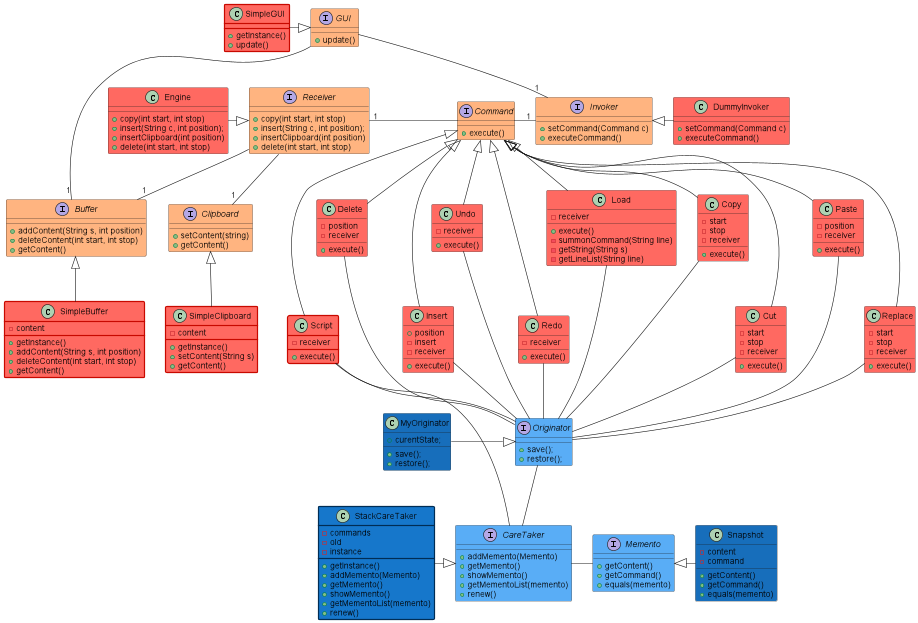

The diagram above was rendered by PlantUML. Its source (embedded in the PNG):
@startuml
'https://plantuml.com/class-diagram
'42D65B
'09B327
interface GUI #ffb480 {
    + update()
}

interface Invoker #ffb480 {
    + setCommand(Command c)
    + executeCommand()
}

interface Command #ffb480 {
    + execute()
}

interface Receiver #ffb480 {
    + copy(int start, int stop)
    + insert(String c, int position);
    + insertClipboard(int position)
    + delete(int start, int stop)
}

interface Clipboard #ffb480 {
    + setContent(string)
    + getContent()
}

interface Buffer #ffb480 {
    + addContent(String s, int position)
    + deleteContent(int start, int stop)
    + getContent()
}

interface Originator #59adf6 {
    + save();
    + restore();
}

interface Memento #59adf6 {
    + getContent()
    + getCommand()
    + equals(memento)
}

interface CareTaker #59adf6 {
    + addMemento(Memento)
    + getMemento()
    + showMemento()
    + getMementoList(memento)
    + renew()
}

class SimpleGUI #ff6961;line.bold:C80900 {
    + getInstance()
    + update()
}

class Engine #ff6961 {
      + copy(int start, int stop)
      + insert(String c, int position);
      + insertClipboard(int position)
      + delete(int start, int stop)
}


class Copy #ff6961 {
    - start
    - stop
    - receiver
    + execute()
}

class Cut #ff6961 {
    - start
    - stop
    - receiver
    + execute()
}

class Paste #ff6961 {
    - position
    - receiver
    + execute()
}

class Replace #ff6961 {
    - start
    - stop
    - receiver
    + execute()
}

class Delete #ff6961 {
    - position
    - receiver
    + execute()
}

class Insert #ff6961 {
    + position
    - insert
    - receiver
    + execute()
}

class Undo #ff6961 {
    - receiver
    + execute()
}

class Redo #ff6961 {
    - receiver
    + execute()
}

class Script #ff6961;line.bold:C80900 {
    - receiver
    + execute()
}

class Load #ff6961 {
    - receiver
    + execute()
    - summonCommand(String line)
    - getString(String s)
    - getLineList(String line)
}

class SimpleBuffer #ff6961;line.bold:C80900 {
    - content
    + getInstance()
    + addContent(String s, int position)
    + deleteContent(int start, int stop)
    + getContent()
}

class SimpleClipboard #ff6961;line.bold:C80900 {
    - content
    + getInstance()
    + setContent(String s)
    + getContent()
}

class DummyInvoker #ff6961 {
    + setCommand(Command c)
    + executeCommand()
}

class MyOriginator #176EBB {
    + curentState;
    + save();
    + restore();
}

class Snapshot #176EBB {
    - content
    - command
    + getContent()
    + getCommand()
    + equals(memento)
}

class StackCareTaker #1677CB;line.bold:002D55 {
    - commands
    - old
    - instance
    + getInstance()
    + addMemento(Memento)
    + getMemento()
    + showMemento()
    + getMementoList(memento)
    + renew()
}

GUI --- "1"Buffer
GUI --"1" Invoker

Receiver "1"- Command
Receiver -down-"1" Buffer
Receiver --down"1" Clipboard

SimpleGUI -right|> GUI

Engine -right-|> Receiver

Invoker "1"--left Command

Copy -- Originator
Paste -- Originator
Replace -- Originator
Delete -- Originator
Cut -- Originator
Insert -- Originator
Undo -- Originator
Redo -- Originator
Script -- Originator
Load -- Originator

CareTaker -up- Originator
Memento -left- CareTaker

Script - CareTaker

Copy -up-|> Command
Paste -up-|> Command
Replace --up-|> Command
Delete -up-|> Command
Cut --up-|> Command
Insert -up--|> Command
Undo -up-|> Command
Redo -up--|> Command
Script -up-|> Command
Load -up-|> Command

SimpleBuffer -up-|> Buffer
SimpleClipboard -up-|> Clipboard

DummyInvoker -left|> Invoker

MyOriginator -|> Originator
StackCareTaker -|> CareTaker
Snapshot -left|> Memento
@enduml